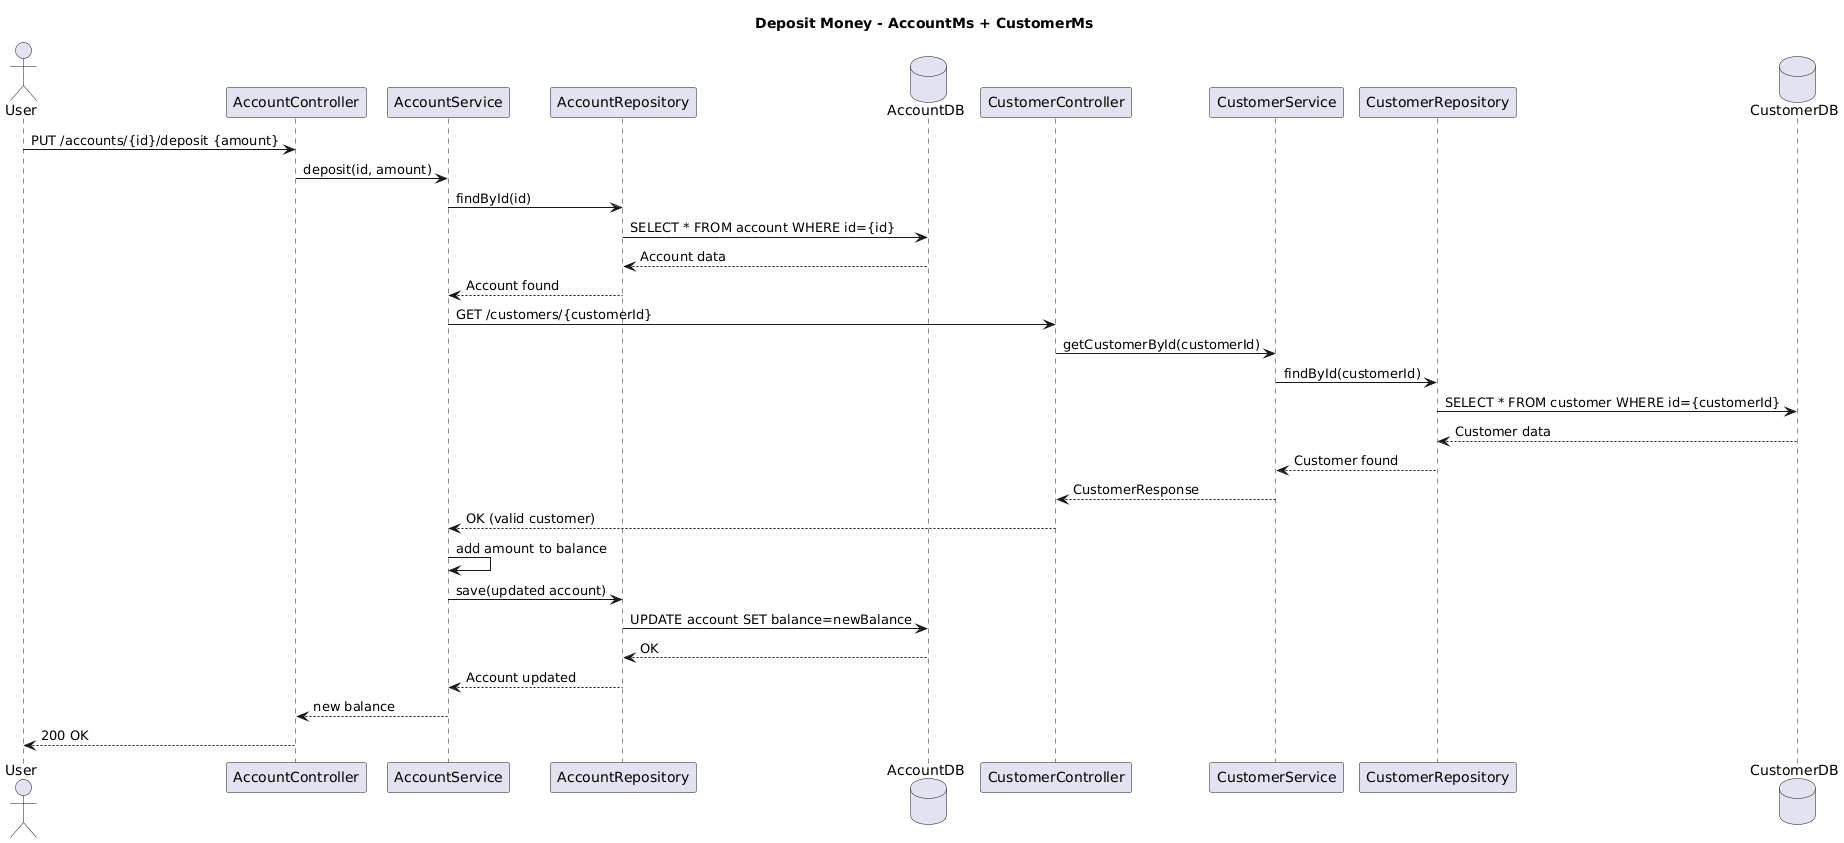

The diagram above was rendered by PlantUML. Its source (embedded in the PNG):
@startuml
title Deposit Money - AccountMs + CustomerMs

actor User
participant "AccountController" as AccController
participant "AccountService" as AccService
participant "AccountRepository" as AccRepo
database "AccountDB" as AccDB

participant "CustomerController" as CusController
participant "CustomerService" as CusService
participant "CustomerRepository" as CusRepo
database "CustomerDB" as CusDB

User -> AccController: PUT /accounts/{id}/deposit {amount}
AccController -> AccService: deposit(id, amount)

AccService -> AccRepo: findById(id)
AccRepo -> AccDB: SELECT * FROM account WHERE id={id}
AccDB --> AccRepo: Account data
AccRepo --> AccService: Account found

AccService -> CusController: GET /customers/{customerId}
CusController -> CusService: getCustomerById(customerId)
CusService -> CusRepo: findById(customerId)
CusRepo -> CusDB: SELECT * FROM customer WHERE id={customerId}
CusDB --> CusRepo: Customer data
CusRepo --> CusService: Customer found
CusService --> CusController: CustomerResponse
CusController --> AccService: OK (valid customer)

AccService -> AccService: add amount to balance
AccService -> AccRepo: save(updated account)
AccRepo -> AccDB: UPDATE account SET balance=newBalance
AccDB --> AccRepo: OK
AccRepo --> AccService: Account updated

AccService --> AccController: new balance
AccController --> User: 200 OK
@enduml